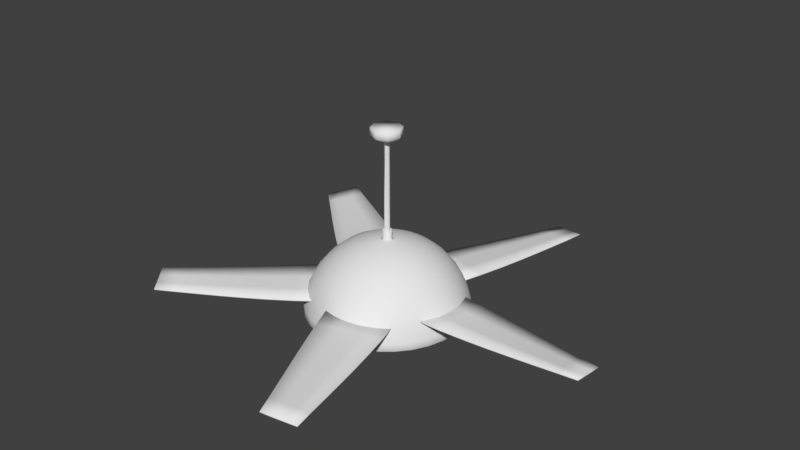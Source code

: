 # Source: CeilingFan.blend  (saved by Blender 2.79.0; exported with 4.5.12 LTS)
import bpy
from mathutils import Matrix  # noqa: F401  (used for matrix-valued properties, if any)

bpy.ops.wm.read_factory_settings(use_empty=True)
scene = bpy.context.scene
scene.name = 'Scene'

# ---- collections
col_collection_1 = bpy.data.collections.new('Collection 1'); scene.collection.children.link(col_collection_1)

# ---- materials (node trees are filled in below, after node groups)
mat_room_ceilingfanhull = bpy.data.materials.new('Room_CeilingFanHull')
mat_room_ceilingfanhull.alpha_threshold = 0.0
mat_room_ceilingfanhull.use_transparent_shadow = False
mat_room_ceilingfanhull.roughness = 0.5
mat_room_ceilingfanlight = bpy.data.materials.new('Room_CeilingFanLight')
mat_room_ceilingfanlight.alpha_threshold = 0.0
mat_room_ceilingfanlight.use_transparent_shadow = False
mat_room_ceilingfanlight.roughness = 0.5

# ---- material node trees

# ---- world
world_world = bpy.data.worlds.new('World'); scene.world = world_world
world_world.color = (0.05088, 0.05088, 0.05088)
world_world.use_sun_shadow = False
world_world.sun_shadow_jitter_overblur = 0.0
world_world.cycles.sampling_method = 'MANUAL'

# ---- meshes
me_cylinder_001 = bpy.data.meshes.new('Cylinder.001')
me_cylinder_001.from_pydata([(0.0, 0.02, 0.19), (-9.313e-11, 0.012, 0.2), (0.01414, 0.01414, 0.19), (0.008485, 0.008485, 0.2), (0.02, -1.192e-07, 0.19), (0.012, -1.192e-07, 0.2), (0.01414, -0.01414, 0.19), (0.008485, -0.008485, 0.2), (-1.748e-09, -0.02, 0.19), (-1.142e-09, -0.012, 0.2), (-0.01414, -0.01414, 0.19), (-0.008485, -0.008485, 0.2), (-0.02, -1.192e-07, 0.19), (-0.012, -1.192e-07, 0.2), (-0.01414, 0.01414, 0.19), (-0.008485, 0.008485, 0.2), (0.008485, 0.008485, 0.22), (-9.313e-11, 0.012, 0.22), (0.012, -1.192e-07, 0.22), (0.008485, -0.008485, 0.22), (-1.142e-09, -0.012, 0.22), (-0.008485, -0.008485, 0.22), (-0.012, -1.192e-07, 0.22), (-0.008485, 0.008485, 0.22), (0.005047, 0.005047, 0.22), (0.008485, 0.008485, 0.22), (-9.313e-11, 0.012, 0.22), (1.164e-10, 0.007138, 0.22), (0.007138, -1.192e-07, 0.22), (0.012, -1.192e-07, 0.22), (0.005047, -0.005047, 0.22), (0.008485, -0.008485, 0.22), (-1.164e-10, -0.007138, 0.22), (-1.142e-09, -0.012, 0.22), (-0.005047, -0.005047, 0.22), (-0.008485, -0.008485, 0.22), (-0.007138, -1.192e-07, 0.22), (-0.012, -1.192e-07, 0.22), (-0.005047, 0.005047, 0.22), (-0.008485, 0.008485, 0.22), (-4.836e-08, 0.007138, 0.46), (0.005047, 0.005047, 0.46), (0.007138, -1.192e-07, 0.46), (0.005047, -0.005047, 0.46), (-4.859e-08, -0.007138, 0.46), (-0.005047, -0.005047, 0.46), (-0.007138, -1.192e-07, 0.46), (-0.005047, 0.005047, 0.46), (-4.839e-08, 0.02484, 0.46), (0.01756, 0.01756, 0.46), (0.02484, -1.192e-07, 0.46), (0.01756, -0.01756, 0.46), (-4.92e-08, -0.02484, 0.46), (-0.01756, -0.01756, 0.46), (-0.02484, -1.192e-07, 0.46), (-0.01756, 0.01756, 0.46), (-5.123e-08, 0.03974, 0.47), (0.0281, 0.0281, 0.47), (0.03974, -1.192e-07, 0.47), (0.0281, -0.0281, 0.47), (-5.253e-08, -0.03974, 0.47), (-0.0281, -0.0281, 0.47), (-0.03974, -1.192e-07, 0.47), (-0.0281, 0.0281, 0.47), (-5.332e-08, 0.03974, 0.49), (0.0281, 0.0281, 0.49), (0.03974, -1.192e-07, 0.49), (0.0281, -0.0281, 0.49), (-5.461e-08, -0.03974, 0.49), (-0.0281, -0.0281, 0.49), (-0.03974, -1.192e-07, 0.49), (-0.0281, 0.0281, 0.49)], [], [(0, 1, 3, 2), (2, 3, 5, 4), (4, 5, 7, 6), (6, 7, 9, 8), (8, 9, 11, 10), (10, 11, 13, 12), (7, 5, 18, 19), (12, 13, 15, 14), (14, 15, 1, 0), (0, 2, 4, 6, 8, 10, 12, 14), (13, 11, 21, 22), (9, 7, 19, 20), (15, 13, 22, 23), (5, 3, 16, 18), (11, 9, 20, 21), (1, 15, 23, 17), (3, 1, 17, 16), (18, 16, 25, 29), (22, 21, 35, 37), (20, 19, 31, 33), (27, 38, 47, 40), (19, 18, 29, 31), (23, 22, 37, 39), (21, 20, 33, 35), (17, 23, 39, 26), (25, 26, 27, 24), (29, 25, 24, 28), (31, 29, 28, 30), (33, 31, 30, 32), (35, 33, 32, 34), (37, 35, 34, 36), (39, 37, 36, 38), (26, 39, 38, 27), (16, 17, 26, 25), (40, 47, 55, 48), (32, 30, 43, 44), (38, 36, 46, 47), (28, 24, 41, 42), (34, 32, 44, 45), (30, 28, 42, 43), (36, 34, 45, 46), (24, 27, 40, 41), (53, 52, 60, 61), (46, 45, 53, 54), (44, 43, 51, 52), (42, 41, 49, 50), (47, 46, 54, 55), (45, 44, 52, 53), (43, 42, 50, 51), (41, 40, 48, 49), (63, 62, 70, 71), (51, 50, 58, 59), (49, 48, 56, 57), (48, 55, 63, 56), (54, 53, 61, 62), (52, 51, 59, 60), (50, 49, 57, 58), (55, 54, 62, 63), (65, 64, 71, 70, 69, 68, 67, 66), (61, 60, 68, 69), (59, 58, 66, 67), (57, 56, 64, 65), (56, 63, 71, 64), (62, 61, 69, 70), (60, 59, 67, 68), (58, 57, 65, 66)])
me_cylinder_001.polygons.foreach_set('use_smooth', [1, 1, 1, 1, 1, 1, 1, 1, 1, 1, 1, 1, 1, 1, 1, 1, 1, 0, 0, 0, 1, 0, 0, 0, 0, 0, 0, 0, 0, 0, 0, 0, 0, 0, 0, 0, 1, 0, 1, 0, 1, 0, 1, 0, 0, 0, 0, 0, 0, 0, 1, 1, 1, 1, 1, 1, 1, 1, 1, 1, 1, 1, 1, 1, 1, 1])
me_cylinder_001.materials.append(mat_room_ceilingfanhull)
me_cylinder_001.use_remesh_preserve_volume = False
me_cylinder_001.use_remesh_preserve_attributes = False
me_cylinder_001.use_mirror_vertex_groups = False
me_cylinder_001.update()
me_cusurfpatch = bpy.data.meshes.new('CUSurfPatch')
me_cusurfpatch.from_pydata([(0.165, -0.08903, 0.0675), (0.2306, -0.0851, 0.06521), (0.2955, -0.07978, 0.06372), (0.3591, -0.07351, 0.0629), (0.4207, -0.06674, 0.0626), (0.4796, -0.05992, 0.0627), (0.5351, -0.0535, 0.06306), (0.5867, -0.04792, 0.06354), (0.165, -0.03049, 0.06475), (0.2306, -0.02939, 0.0621), (0.2955, -0.02786, 0.06027), (0.3591, -0.02603, 0.05913), (0.4207, -0.02403, 0.05853), (0.4796, -0.02201, 0.05836), (0.5351, -0.0201, 0.05847), (0.5867, -0.01844, 0.05874), (0.165, 0.02755, 0.06266), (0.2306, 0.02582, 0.05968), (0.2955, 0.0236, 0.05751), (0.3591, 0.02106, 0.05602), (0.4207, 0.01837, 0.05509), (0.4796, 0.01569, 0.0546), (0.5351, 0.01319, 0.05442), (0.5867, 0.01103, 0.05441), (0.165, 0.08443, 0.06009), (0.2306, 0.07985, 0.05683), (0.2955, 0.07388, 0.05441), (0.3591, 0.067, 0.0527), (0.4207, 0.05966, 0.05157), (0.4796, 0.05232, 0.05089), (0.5351, 0.04544, 0.05054), (0.5867, 0.03948, 0.05038), (0.1357, 0.1294, 0.0675), (0.1522, 0.193, 0.06521), (0.1672, 0.2564, 0.06372), (0.1809, 0.3188, 0.0629), (0.1935, 0.3795, 0.0626), (0.2052, 0.4376, 0.0627), (0.2162, 0.4924, 0.06306), (0.2269, 0.5431, 0.06354), (0.07998, 0.1475, 0.06475), (0.09922, 0.2102, 0.0621), (0.1178, 0.2725, 0.06027), (0.1357, 0.3335, 0.05913), (0.1529, 0.3927, 0.05853), (0.1691, 0.4493, 0.05836), (0.1845, 0.5027, 0.05847), (0.1988, 0.5523, 0.05874), (0.02479, 0.1654, 0.06266), (0.04671, 0.2273, 0.05968), (0.06888, 0.2884, 0.05751), (0.09094, 0.3481, 0.05602), (0.1125, 0.4058, 0.05509), (0.1333, 0.461, 0.0546), (0.1528, 0.513, 0.05442), (0.1708, 0.5614, 0.05441), (-0.02931, 0.183, 0.06009), (-0.004679, 0.244, 0.05683), (0.02106, 0.3039, 0.05441), (0.04725, 0.3623, 0.0527), (0.07327, 0.4185, 0.05157), (0.09845, 0.4723, 0.05089), (0.1222, 0.523, 0.05054), (0.1437, 0.5702, 0.05038), (-0.08116, 0.169, 0.0675), (-0.1365, 0.2044, 0.06521), (-0.1922, 0.2383, 0.06372), (-0.2473, 0.2706, 0.0629), (-0.3011, 0.3013, 0.0626), (-0.3528, 0.3304, 0.0627), (-0.4015, 0.3578, 0.06306), (-0.4465, 0.3836, 0.06354), (-0.1156, 0.1216, 0.06475), (-0.1693, 0.1593, 0.0621), (-0.2227, 0.1963, 0.06027), (-0.2752, 0.2321, 0.05913), (-0.3262, 0.2667, 0.05853), (-0.3751, 0.2997, 0.05836), (-0.4211, 0.3308, 0.05847), (-0.4638, 0.3598, 0.05874), (-0.1497, 0.0747, 0.06266), (-0.2017, 0.1147, 0.05968), (-0.253, 0.1546, 0.05751), (-0.3029, 0.194, 0.05602), (-0.3512, 0.2324, 0.05509), (-0.3972, 0.2692, 0.0546), (-0.4407, 0.3039, 0.05442), (-0.4811, 0.3359, 0.05441), (-0.1831, 0.02868, 0.06009), (-0.2335, 0.07095, 0.05683), (-0.2825, 0.1139, 0.05441), (-0.3299, 0.1569, 0.0527), (-0.3754, 0.199, 0.05157), (-0.4188, 0.2396, 0.05089), (-0.4596, 0.2778, 0.05054), (-0.4978, 0.3129, 0.05038), (-0.1858, -0.02496, 0.0675), (-0.2366, -0.0667, 0.06521), (-0.286, -0.1092, 0.06372), (-0.3337, -0.1516, 0.0629), (-0.3796, -0.1933, 0.0626), (-0.4232, -0.2334, 0.0627), (-0.4644, -0.2713, 0.06306), (-0.5028, -0.3061, 0.06354), (-0.1514, -0.07232, 0.06475), (-0.2038, -0.1118, 0.0621), (-0.2555, -0.1512, 0.06027), (-0.3058, -0.19, 0.05913), (-0.3545, -0.2278, 0.05853), (-0.4009, -0.2641, 0.05836), (-0.4448, -0.2983, 0.05847), (-0.4855, -0.3299, 0.05874), (-0.1173, -0.1193, 0.06266), (-0.1714, -0.1564, 0.05968), (-0.2252, -0.1928, 0.05751), (-0.2782, -0.2281, 0.05602), (-0.3296, -0.2621, 0.05509), (-0.3788, -0.2946, 0.0546), (-0.4252, -0.3252, 0.05442), (-0.4681, -0.3538, 0.05441), (-0.08386, -0.1653, 0.06009), (-0.1396, -0.2001, 0.05683), (-0.1957, -0.2335, 0.05441), (-0.2512, -0.2653, 0.0527), (-0.3053, -0.2955, 0.05157), (-0.3573, -0.3242, 0.05089), (-0.4062, -0.3513, 0.05054), (-0.4514, -0.3768, 0.05038), (-0.03368, -0.1844, 0.0675), (-0.009677, -0.2456, 0.06521), (0.01545, -0.3057, 0.06372), (0.04106, -0.3643, 0.0629), (0.06653, -0.4207, 0.0626), (0.09121, -0.4746, 0.0627), (0.1145, -0.5255, 0.06306), (0.1357, -0.5728, 0.06354), (0.02199, -0.1663, 0.06475), (0.0433, -0.2284, 0.0621), (0.06483, -0.2897, 0.06027), (0.08622, -0.3496, 0.05913), (0.1071, -0.4075, 0.05853), (0.1273, -0.4629, 0.05836), (0.1463, -0.5152, 0.05847), (0.1638, -0.5637, 0.05874), (0.07719, -0.1484, 0.06266), (0.09581, -0.2113, 0.05968), (0.1138, -0.2738, 0.05751), (0.131, -0.335, 0.05602), (0.1475, -0.3944, 0.05509), (0.1631, -0.4513, 0.0546), (0.1779, -0.5049, 0.05442), (0.1918, -0.5545, 0.05441), (0.1313, -0.1308, 0.06009), (0.1472, -0.1946, 0.05683), (0.1616, -0.2582, 0.05441), (0.1747, -0.3208, 0.0527), (0.1867, -0.3817, 0.05157), (0.198, -0.44, 0.05089), (0.2086, -0.4949, 0.05054), (0.2188, -0.5458, 0.05038)], [], [(1, 9, 8, 0), (2, 10, 9, 1), (3, 11, 10, 2), (4, 12, 11, 3), (5, 13, 12, 4), (6, 14, 13, 5), (7, 15, 14, 6), (9, 17, 16, 8), (10, 18, 17, 9), (11, 19, 18, 10), (12, 20, 19, 11), (13, 21, 20, 12), (14, 22, 21, 13), (15, 23, 22, 14), (17, 25, 24, 16), (18, 26, 25, 17), (19, 27, 26, 18), (20, 28, 27, 19), (21, 29, 28, 20), (22, 30, 29, 21), (23, 31, 30, 22), (33, 41, 40, 32), (34, 42, 41, 33), (35, 43, 42, 34), (36, 44, 43, 35), (37, 45, 44, 36), (38, 46, 45, 37), (39, 47, 46, 38), (41, 49, 48, 40), (42, 50, 49, 41), (43, 51, 50, 42), (44, 52, 51, 43), (45, 53, 52, 44), (46, 54, 53, 45), (47, 55, 54, 46), (49, 57, 56, 48), (50, 58, 57, 49), (51, 59, 58, 50), (52, 60, 59, 51), (53, 61, 60, 52), (54, 62, 61, 53), (55, 63, 62, 54), (65, 73, 72, 64), (66, 74, 73, 65), (67, 75, 74, 66), (68, 76, 75, 67), (69, 77, 76, 68), (70, 78, 77, 69), (71, 79, 78, 70), (73, 81, 80, 72), (74, 82, 81, 73), (75, 83, 82, 74), (76, 84, 83, 75), (77, 85, 84, 76), (78, 86, 85, 77), (79, 87, 86, 78), (81, 89, 88, 80), (82, 90, 89, 81), (83, 91, 90, 82), (84, 92, 91, 83), (85, 93, 92, 84), (86, 94, 93, 85), (87, 95, 94, 86), (97, 105, 104, 96), (98, 106, 105, 97), (99, 107, 106, 98), (100, 108, 107, 99), (101, 109, 108, 100), (102, 110, 109, 101), (103, 111, 110, 102), (105, 113, 112, 104), (106, 114, 113, 105), (107, 115, 114, 106), (108, 116, 115, 107), (109, 117, 116, 108), (110, 118, 117, 109), (111, 119, 118, 110), (113, 121, 120, 112), (114, 122, 121, 113), (115, 123, 122, 114), (116, 124, 123, 115), (117, 125, 124, 116), (118, 126, 125, 117), (119, 127, 126, 118), (129, 137, 136, 128), (130, 138, 137, 129), (131, 139, 138, 130), (132, 140, 139, 131), (133, 141, 140, 132), (134, 142, 141, 133), (135, 143, 142, 134), (137, 145, 144, 136), (138, 146, 145, 137), (139, 147, 146, 138), (140, 148, 147, 139), (141, 149, 148, 140), (142, 150, 149, 141), (143, 151, 150, 142), (145, 153, 152, 144), (146, 154, 153, 145), (147, 155, 154, 146), (148, 156, 155, 147), (149, 157, 156, 148), (150, 158, 157, 149), (151, 159, 158, 150)])
me_cusurfpatch.polygons.foreach_set('use_smooth', [True] * 105)
me_cusurfpatch.materials.append(mat_room_ceilingfanhull)
me_cusurfpatch.use_remesh_preserve_volume = False
me_cusurfpatch.use_remesh_preserve_attributes = False
me_cusurfpatch.use_mirror_vertex_groups = False
me_cusurfpatch.update()
me_sphere = bpy.data.meshes.new('Sphere')
me_sphere.from_pydata([(0.0, -2.48e-07, 0.196), (0.04133, -0.2078, 0.02214), (0.03893, -0.1957, 0.06266), (0.03504, -0.1761, 0.1), (0.0298, -0.1498, 0.1327), (0.02341, -0.1177, 0.1596), (0.01613, -0.08107, 0.1796), (0.008221, -0.04133, 0.1918), (0.08107, -0.1957, 0.02214), (0.07637, -0.1844, 0.06266), (0.06873, -0.1659, 0.1), (0.05845, -0.1411, 0.1327), (0.04592, -0.1109, 0.1596), (0.03163, -0.07637, 0.1796), (0.01613, -0.03893, 0.1918), (0.1177, -0.1761, 0.02214), (0.1109, -0.1659, 0.06266), (0.09978, -0.1493, 0.1), (0.08486, -0.127, 0.1327), (0.06667, -0.09978, 0.1596), (0.04592, -0.06873, 0.1796), (0.02341, -0.03504, 0.1918), (0.1498, -0.1498, 0.02214), (0.1411, -0.1411, 0.06266), (0.127, -0.127, 0.1), (0.108, -0.108, 0.1327), (0.08486, -0.08486, 0.1596), (0.05845, -0.05845, 0.1796), (0.0298, -0.0298, 0.1918), (0.1761, -0.1177, 0.02214), (0.1659, -0.1109, 0.06266), (0.1493, -0.09978, 0.1), (0.127, -0.08486, 0.1327), (0.09978, -0.06667, 0.1596), (0.06873, -0.04592, 0.1796), (0.03504, -0.02341, 0.1918), (0.1957, -0.08107, 0.02214), (0.1844, -0.07637, 0.06266), (0.1659, -0.06873, 0.1), (0.1411, -0.05845, 0.1327), (0.1109, -0.04592, 0.1596), (0.07637, -0.03163, 0.1796), (0.03893, -0.01613, 0.1918), (0.2078, -0.04133, 0.02214), (0.1957, -0.03893, 0.06266), (0.1761, -0.03504, 0.1), (0.1498, -0.0298, 0.1327), (0.1177, -0.02341, 0.1596), (0.08107, -0.01613, 0.1796), (0.04133, -0.008221, 0.1918), (0.2118, -1.192e-07, 0.02214), (0.1996, -1.192e-07, 0.06266), (0.1796, -1.192e-07, 0.1), (0.1527, -1.192e-07, 0.1327), (0.12, -2.48e-07, 0.1596), (0.08266, -2.48e-07, 0.1796), (0.04214, -2.48e-07, 0.1918), (0.2078, 0.04133, 0.02214), (0.1957, 0.03893, 0.06266), (0.1761, 0.03504, 0.1), (0.1498, 0.0298, 0.1327), (0.1177, 0.02341, 0.1596), (0.08107, 0.01613, 0.1796), (0.04133, 0.008221, 0.1918), (0.1957, 0.08107, 0.02214), (0.1844, 0.07637, 0.06266), (0.1659, 0.06873, 0.1), (0.1411, 0.05845, 0.1327), (0.1109, 0.04592, 0.1596), (0.07637, 0.03163, 0.1796), (0.03893, 0.01613, 0.1918), (0.1761, 0.1177, 0.02214), (0.1659, 0.1109, 0.06266), (0.1493, 0.09978, 0.1), (0.127, 0.08485, 0.1327), (0.09978, 0.06667, 0.1596), (0.06873, 0.04592, 0.1796), (0.03504, 0.02341, 0.1918), (0.1498, 0.1498, 0.02214), (0.1411, 0.1411, 0.06266), (0.127, 0.127, 0.1), (0.108, 0.108, 0.1327), (0.08486, 0.08485, 0.1596), (0.05845, 0.05845, 0.1796), (0.0298, 0.0298, 0.1918), (0.1177, 0.1761, 0.02214), (0.1109, 0.1659, 0.06266), (0.09978, 0.1493, 0.1), (0.08486, 0.127, 0.1327), (0.06667, 0.09978, 0.1596), (0.04592, 0.06873, 0.1796), (0.02341, 0.03504, 0.1918), (0.08107, 0.1957, 0.02214), (0.07637, 0.1844, 0.06266), (0.06873, 0.1659, 0.1), (0.05845, 0.1411, 0.1327), (0.04592, 0.1109, 0.1596), (0.03163, 0.07637, 0.1796), (0.01613, 0.03893, 0.1918), (0.04133, 0.2078, 0.02214), (0.03893, 0.1957, 0.06266), (0.03504, 0.1761, 0.1), (0.0298, 0.1498, 0.1327), (0.02341, 0.1177, 0.1596), (0.01613, 0.08107, 0.1796), (0.008221, 0.04133, 0.1918), (1.661e-09, 0.2118, 0.02214), (-1.041e-08, 0.1996, 0.06266), (-4.26e-08, 0.1796, 0.1), (-2.047e-08, 0.1527, 0.1327), (-6.386e-09, 0.12, 0.1596), (1.172e-08, 0.08266, 0.1796), (-5.883e-09, 0.04214, 0.1918), (-0.04133, 0.2078, 0.02214), (-0.03893, 0.1957, 0.06266), (-0.03504, 0.1761, 0.1), (-0.0298, 0.1498, 0.1327), (-0.02341, 0.1177, 0.1596), (-0.01613, 0.08107, 0.1796), (-0.008221, 0.04133, 0.1918), (-0.08107, 0.1957, 0.02214), (-0.07637, 0.1844, 0.06266), (-0.06873, 0.1659, 0.1), (-0.05845, 0.1411, 0.1327), (-0.04592, 0.1109, 0.1596), (-0.03163, 0.07637, 0.1796), (-0.01613, 0.03893, 0.1918), (-0.1177, 0.1761, 0.02214), (-0.1109, 0.1659, 0.06266), (-0.09978, 0.1493, 0.1), (-0.08486, 0.127, 0.1327), (-0.06667, 0.09978, 0.1596), (-0.04592, 0.06873, 0.1796), (-0.02341, 0.03504, 0.1918), (-0.1498, 0.1498, 0.02214), (-0.1411, 0.1411, 0.06266), (-0.127, 0.127, 0.1), (-0.108, 0.108, 0.1327), (-0.08486, 0.08485, 0.1596), (-0.05845, 0.05845, 0.1796), (-0.0298, 0.0298, 0.1918), (-0.1761, 0.1177, 0.02214), (-0.1659, 0.1109, 0.06266), (-0.1493, 0.09978, 0.1), (-0.127, 0.08485, 0.1327), (-0.09978, 0.06667, 0.1596), (-0.06873, 0.04592, 0.1796), (-0.03504, 0.02341, 0.1918), (-0.1957, 0.08107, 0.02214), (-0.1844, 0.07637, 0.06266), (-0.1659, 0.06873, 0.1), (-0.1411, 0.05845, 0.1327), (-0.1109, 0.04592, 0.1596), (-0.07637, 0.03163, 0.1796), (-0.03893, 0.01613, 0.1918), (-0.2078, 0.04133, 0.02214), (-0.1957, 0.03893, 0.06266), (-0.1761, 0.03504, 0.1), (-0.1498, 0.0298, 0.1327), (-0.1177, 0.02341, 0.1596), (-0.08107, 0.01613, 0.1796), (-0.04133, 0.008221, 0.1918), (-0.2118, -1.192e-07, 0.02214), (-0.1996, -2.48e-07, 0.06266), (-0.1796, -2.48e-07, 0.1), (-0.1527, -2.48e-07, 0.1327), (-0.12, -2.48e-07, 0.1596), (-0.08266, -2.48e-07, 0.1796), (-0.04214, -2.48e-07, 0.1918), (-0.2078, -0.04133, 0.02214), (-0.1957, -0.03893, 0.06266), (-0.1761, -0.03504, 0.1), (-0.1498, -0.0298, 0.1327), (-0.1177, -0.02341, 0.1596), (-0.08107, -0.01613, 0.1796), (-0.04133, -0.008221, 0.1918), (-0.1957, -0.08107, 0.02214), (-0.1844, -0.07637, 0.06266), (-0.1659, -0.06873, 0.1), (-0.1411, -0.05845, 0.1327), (-0.1109, -0.04592, 0.1596), (-0.07637, -0.03163, 0.1796), (-0.03893, -0.01613, 0.1918), (-0.1761, -0.1177, 0.02214), (-0.1659, -0.1109, 0.06266), (-0.1493, -0.09978, 0.1), (-0.127, -0.08486, 0.1327), (-0.09978, -0.06667, 0.1596), (-0.06873, -0.04592, 0.1796), (-0.03504, -0.02341, 0.1918), (-0.1498, -0.1498, 0.02214), (-0.1411, -0.1411, 0.06266), (-0.127, -0.127, 0.1), (-0.108, -0.108, 0.1327), (-0.08485, -0.08486, 0.1596), (-0.05845, -0.05845, 0.1796), (-0.0298, -0.0298, 0.1918), (-0.1177, -0.1761, 0.02214), (-0.1109, -0.1659, 0.06266), (-0.09978, -0.1493, 0.1), (-0.08485, -0.127, 0.1327), (-0.06667, -0.09978, 0.1596), (-0.04592, -0.06873, 0.1796), (-0.02341, -0.03504, 0.1918), (-0.08107, -0.1957, 0.02214), (-0.07637, -0.1844, 0.06266), (-0.06873, -0.1659, 0.1), (-0.05845, -0.1411, 0.1327), (-0.04592, -0.1109, 0.1596), (-0.03163, -0.07637, 0.1796), (-0.01613, -0.03893, 0.1918), (-0.04133, -0.2078, 0.02214), (-0.03893, -0.1957, 0.06266), (-0.03504, -0.1761, 0.1), (-0.0298, -0.1498, 0.1327), (-0.02341, -0.1177, 0.1596), (-0.01613, -0.08107, 0.1796), (-0.008221, -0.04133, 0.1918), (9.707e-09, -0.2118, 0.02214), (7.408e-08, -0.1996, 0.06266), (9.42e-08, -0.1796, 0.1), (4.793e-08, -0.1527, 0.1327), (2.781e-08, -0.12, 0.1596), (1.272e-08, -0.08266, 0.1796), (1.122e-08, -0.04214, 0.1918), (0.03782, -0.1902, 0.002), (0.07419, -0.1791, 0.002), (0.1077, -0.1612, 0.002), (0.1371, -0.1371, 0.002), (0.1612, -0.1077, 0.002), (0.1791, -0.07419, 0.002), (0.1902, -0.03782, 0.002), (0.1939, -1.192e-07, 0.002), (0.1902, 0.03782, 0.002), (0.1791, 0.07419, 0.002), (0.1612, 0.1077, 0.002), (0.1371, 0.1371, 0.002), (0.1077, 0.1612, 0.002), (0.07419, 0.1791, 0.002), (0.03782, 0.1902, 0.002), (-1.308e-08, 0.1939, 0.002), (-0.03782, 0.1902, 0.002), (-0.07419, 0.1791, 0.002), (-0.1077, 0.1612, 0.002), (-0.1371, 0.1371, 0.002), (-0.1612, 0.1077, 0.002), (-0.1791, 0.07419, 0.002), (-0.1902, 0.03782, 0.002), (-0.1939, -2.48e-07, 0.002), (-0.1902, -0.03782, 0.002), (-0.1791, -0.07419, 0.002), (-0.1612, -0.1077, 0.002), (-0.1371, -0.1371, 0.002), (-0.1077, -0.1612, 0.002), (-0.07419, -0.1791, 0.002), (-0.03782, -0.1902, 0.002), (1.888e-07, -0.1939, 0.002), (0.04168, -0.2096, 0.003751), (0.04136, -0.2079, 0.00192), (0.08112, -0.1958, 0.00192), (0.08176, -0.1974, 0.003751), (0.1178, -0.1763, 0.00192), (0.1187, -0.1777, 0.003751), (0.1499, -0.1499, 0.00192), (0.1511, -0.1511, 0.003751), (0.1763, -0.1178, 0.00192), (0.1777, -0.1187, 0.003751), (0.1958, -0.08112, 0.00192), (0.1974, -0.08176, 0.003751), (0.2079, -0.04136, 0.00192), (0.2096, -0.04168, 0.003751), (0.212, -1.192e-07, 0.00192), (0.2137, -1.192e-07, 0.003751), (0.2079, 0.04136, 0.00192), (0.2096, 0.04168, 0.003751), (0.1958, 0.08112, 0.00192), (0.1974, 0.08176, 0.003751), (0.1763, 0.1178, 0.00192), (0.1777, 0.1187, 0.003751), (0.1499, 0.1499, 0.00192), (0.1511, 0.1511, 0.003751), (0.1178, 0.1763, 0.00192), (0.1187, 0.1777, 0.003751), (0.08112, 0.1958, 0.00192), (0.08176, 0.1974, 0.003751), (0.04136, 0.2079, 0.00192), (0.04168, 0.2096, 0.003751), (-1.372e-08, 0.212, 0.00192), (-1.238e-08, 0.2137, 0.003751), (-0.04136, 0.2079, 0.00192), (-0.04168, 0.2096, 0.003751), (-0.08112, 0.1958, 0.00192), (-0.08176, 0.1974, 0.003751), (-0.1178, 0.1763, 0.00192), (-0.1187, 0.1777, 0.003751), (-0.1499, 0.1499, 0.00192), (-0.1511, 0.1511, 0.003751), (-0.1763, 0.1178, 0.00192), (-0.1777, 0.1187, 0.003751), (-0.1958, 0.08112, 0.00192), (-0.1974, 0.08176, 0.003751), (-0.2079, 0.04136, 0.00192), (-0.2096, 0.04168, 0.003751), (-0.212, -2.48e-07, 0.00192), (-0.2137, -2.48e-07, 0.003751), (-0.2079, -0.04136, 0.00192), (-0.2096, -0.04168, 0.003751), (-0.1958, -0.08112, 0.00192), (-0.1974, -0.08176, 0.003751), (-0.1763, -0.1178, 0.00192), (-0.1777, -0.1187, 0.003751), (-0.1499, -0.1499, 0.00192), (-0.1511, -0.1511, 0.003751), (-0.1178, -0.1763, 0.00192), (-0.1187, -0.1777, 0.003751), (-0.08112, -0.1958, 0.00192), (-0.08176, -0.1974, 0.003751), (-0.04136, -0.2079, 0.00192), (-0.04168, -0.2096, 0.003751), (5.79e-08, -0.212, 0.00192), (4.131e-08, -0.2137, 0.003751)], [], [(221, 220, 3, 4), (222, 221, 4, 5), (223, 222, 5, 6), (224, 223, 6, 7), (0, 224, 7), (263, 261, 227, 228), (219, 218, 1, 2), (220, 219, 2, 3), (3, 2, 9, 10), (4, 3, 10, 11), (5, 4, 11, 12), (6, 5, 12, 13), (7, 6, 13, 14), (0, 7, 14), (226, 225, 256, 255, 254, 253, 252, 251, 250, 249, 248, 247, 246, 245, 244, 243, 242, 241, 240, 239, 238, 237, 236, 235, 234, 233, 232, 231, 230, 229, 228, 227), (2, 1, 8, 9), (14, 13, 20, 21), (0, 14, 21), (265, 263, 228, 229), (9, 8, 15, 16), (10, 9, 16, 17), (11, 10, 17, 18), (12, 11, 18, 19), (13, 12, 19, 20), (17, 16, 23, 24), (18, 17, 24, 25), (19, 18, 25, 26), (20, 19, 26, 27), (21, 20, 27, 28), (0, 21, 28), (267, 265, 229, 230), (16, 15, 22, 23), (28, 27, 34, 35), (0, 28, 35), (269, 267, 230, 231), (23, 22, 29, 30), (24, 23, 30, 31), (25, 24, 31, 32), (26, 25, 32, 33), (27, 26, 33, 34), (32, 31, 38, 39), (33, 32, 39, 40), (34, 33, 40, 41), (35, 34, 41, 42), (0, 35, 42), (271, 269, 231, 232), (30, 29, 36, 37), (31, 30, 37, 38), (0, 42, 49), (232, 233, 273, 271), (37, 36, 43, 44), (38, 37, 44, 45), (39, 38, 45, 46), (40, 39, 46, 47), (41, 40, 47, 48), (42, 41, 48, 49), (46, 45, 52, 53), (47, 46, 53, 54), (48, 47, 54, 55), (49, 48, 55, 56), (0, 49, 56), (275, 273, 233, 234), (44, 43, 50, 51), (45, 44, 51, 52), (0, 56, 63), (277, 275, 234, 235), (51, 50, 57, 58), (52, 51, 58, 59), (53, 52, 59, 60), (54, 53, 60, 61), (55, 54, 61, 62), (56, 55, 62, 63), (61, 60, 67, 68), (62, 61, 68, 69), (63, 62, 69, 70), (0, 63, 70), (279, 277, 235, 236), (58, 57, 64, 65), (59, 58, 65, 66), (60, 59, 66, 67), (65, 64, 71, 72), (66, 65, 72, 73), (67, 66, 73, 74), (68, 67, 74, 75), (69, 68, 75, 76), (70, 69, 76, 77), (0, 70, 77), (281, 279, 236, 237), (76, 75, 82, 83), (77, 76, 83, 84), (0, 77, 84), (283, 281, 237, 238), (72, 71, 78, 79), (73, 72, 79, 80), (74, 73, 80, 81), (75, 74, 81, 82), (79, 78, 85, 86), (80, 79, 86, 87), (81, 80, 87, 88), (82, 81, 88, 89), (83, 82, 89, 90), (84, 83, 90, 91), (0, 84, 91), (285, 283, 238, 239), (90, 89, 96, 97), (91, 90, 97, 98), (0, 91, 98), (287, 285, 239, 240), (86, 85, 92, 93), (87, 86, 93, 94), (88, 87, 94, 95), (89, 88, 95, 96), (94, 93, 100, 101), (95, 94, 101, 102), (96, 95, 102, 103), (97, 96, 103, 104), (98, 97, 104, 105), (0, 98, 105), (289, 287, 240, 241), (93, 92, 99, 100), (105, 104, 111, 112), (0, 105, 112), (291, 289, 241, 242), (100, 99, 106, 107), (101, 100, 107, 108), (102, 101, 108, 109), (103, 102, 109, 110), (104, 103, 110, 111), (108, 107, 114, 115), (109, 108, 115, 116), (110, 109, 116, 117), (111, 110, 117, 118), (112, 111, 118, 119), (0, 112, 119), (293, 291, 242, 243), (107, 106, 113, 114), (119, 118, 125, 126), (0, 119, 126), (243, 244, 295, 293), (114, 113, 120, 121), (115, 114, 121, 122), (116, 115, 122, 123), (117, 116, 123, 124), (118, 117, 124, 125), (123, 122, 129, 130), (124, 123, 130, 131), (125, 124, 131, 132), (126, 125, 132, 133), (0, 126, 133), (297, 295, 244, 245), (121, 120, 127, 128), (122, 121, 128, 129), (0, 133, 140), (245, 246, 299, 297), (128, 127, 134, 135), (129, 128, 135, 136), (130, 129, 136, 137), (131, 130, 137, 138), (132, 131, 138, 139), (133, 132, 139, 140), (138, 137, 144, 145), (139, 138, 145, 146), (140, 139, 146, 147), (0, 140, 147), (301, 299, 246, 247), (135, 134, 141, 142), (136, 135, 142, 143), (137, 136, 143, 144), (303, 301, 247, 248), (142, 141, 148, 149), (143, 142, 149, 150), (144, 143, 150, 151), (145, 144, 151, 152), (146, 145, 152, 153), (147, 146, 153, 154), (0, 147, 154), (152, 151, 158, 159), (153, 152, 159, 160), (154, 153, 160, 161), (0, 154, 161), (305, 303, 248, 249), (149, 148, 155, 156), (150, 149, 156, 157), (151, 150, 157, 158), (156, 155, 162, 163), (157, 156, 163, 164), (158, 157, 164, 165), (159, 158, 165, 166), (160, 159, 166, 167), (161, 160, 167, 168), (0, 161, 168), (307, 305, 249, 250), (167, 166, 173, 174), (168, 167, 174, 175), (0, 168, 175), (309, 307, 250, 251), (163, 162, 169, 170), (164, 163, 170, 171), (165, 164, 171, 172), (166, 165, 172, 173), (170, 169, 176, 177), (171, 170, 177, 178), (172, 171, 178, 179), (173, 172, 179, 180), (174, 173, 180, 181), (175, 174, 181, 182), (0, 175, 182), (311, 309, 251, 252), (181, 180, 187, 188), (182, 181, 188, 189), (0, 182, 189), (313, 311, 252, 253), (177, 176, 183, 184), (178, 177, 184, 185), (179, 178, 185, 186), (180, 179, 186, 187), (185, 184, 191, 192), (186, 185, 192, 193), (187, 186, 193, 194), (188, 187, 194, 195), (189, 188, 195, 196), (0, 189, 196), (315, 313, 253, 254), (184, 183, 190, 191), (196, 195, 202, 203), (0, 196, 203), (317, 315, 254, 255), (191, 190, 197, 198), (192, 191, 198, 199), (193, 192, 199, 200), (194, 193, 200, 201), (195, 194, 201, 202), (200, 199, 206, 207), (201, 200, 207, 208), (202, 201, 208, 209), (203, 202, 209, 210), (0, 203, 210), (319, 317, 255, 256), (198, 197, 204, 205), (199, 198, 205, 206), (0, 210, 217), (205, 204, 211, 212), (206, 205, 212, 213), (207, 206, 213, 214), (208, 207, 214, 215), (209, 208, 215, 216), (210, 209, 216, 217), (214, 213, 220, 221), (215, 214, 221, 222), (216, 215, 222, 223), (217, 216, 223, 224), (0, 217, 224), (212, 211, 218, 219), (213, 212, 219, 220), (261, 259, 226, 227), (258, 319, 256, 225), (8, 260, 262, 15), (15, 262, 264, 22), (22, 264, 266, 29), (29, 266, 268, 36), (36, 268, 270, 43), (43, 270, 272, 50), (50, 272, 274, 57), (57, 274, 276, 64), (64, 276, 278, 71), (71, 278, 280, 78), (78, 280, 282, 85), (85, 282, 284, 92), (92, 284, 286, 99), (99, 286, 288, 106), (106, 288, 290, 113), (113, 290, 292, 120), (120, 292, 294, 127), (127, 294, 296, 134), (134, 296, 298, 141), (141, 298, 300, 148), (148, 300, 302, 155), (155, 302, 304, 162), (162, 304, 306, 169), (169, 306, 308, 176), (176, 308, 310, 183), (183, 310, 312, 190), (190, 312, 314, 197), (197, 314, 316, 204), (204, 316, 318, 211), (211, 318, 320, 218), (218, 320, 257, 1), (259, 258, 225, 226), (260, 257, 258, 259), (262, 260, 259, 261), (264, 262, 261, 263), (266, 264, 263, 265), (268, 266, 265, 267), (270, 268, 267, 269), (272, 270, 269, 271), (274, 272, 271, 273), (276, 274, 273, 275), (278, 276, 275, 277), (280, 278, 277, 279), (282, 280, 279, 281), (284, 282, 281, 283), (286, 284, 283, 285), (288, 286, 285, 287), (290, 288, 287, 289), (292, 290, 289, 291), (294, 292, 291, 293), (296, 294, 293, 295), (298, 296, 295, 297), (300, 298, 297, 299), (302, 300, 299, 301), (304, 302, 301, 303), (306, 304, 303, 305), (308, 306, 305, 307), (310, 308, 307, 309), (312, 310, 309, 311), (314, 312, 311, 313), (316, 314, 313, 315), (318, 316, 315, 317), (320, 318, 317, 319), (257, 320, 319, 258), (1, 257, 260, 8)])
me_sphere.polygons.foreach_set('use_smooth', [1, 1, 1, 1, 1, 0, 1, 1, 1, 1, 1, 1, 1, 1, 0, 1, 1, 1, 0, 1, 1, 1, 1, 1, 1, 1, 1, 1, 1, 1, 0, 1, 1, 1, 0, 1, 1, 1, 1, 1, 1, 1, 1, 1, 1, 0, 1, 1, 1, 0, 1, 1, 1, 1, 1, 1, 1, 1, 1, 1, 1, 0, 1, 1, 1, 0, 1, 1, 1, 1, 1, 1, 1, 1, 1, 1, 0, 1, 1, 1, 1, 1, 1, 1, 1, 1, 1, 0, 1, 1, 1, 0, 1, 1, 1, 1, 1, 1, 1, 1, 1, 1, 1, 0, 1, 1, 1, 0, 1, 1, 1, 1, 1, 1, 1, 1, 1, 1, 0, 1, 1, 1, 0, 1, 1, 1, 1, 1, 1, 1, 1, 1, 1, 1, 0, 1, 1, 1, 0, 1, 1, 1, 1, 1, 1, 1, 1, 1, 1, 0, 1, 1, 1, 0, 1, 1, 1, 1, 1, 1, 1, 1, 1, 1, 0, 1, 1, 1, 0, 1, 1, 1, 1, 1, 1, 1, 1, 1, 1, 1, 0, 1, 1, 1, 1, 1, 1, 1, 1, 1, 1, 0, 1, 1, 1, 0, 1, 1, 1, 1, 1, 1, 1, 1, 1, 1, 1, 0, 1, 1, 1, 0, 1, 1, 1, 1, 1, 1, 1, 1, 1, 1, 0, 1, 1, 1, 0, 1, 1, 1, 1, 1, 1, 1, 1, 1, 1, 0, 1, 1, 1, 1, 1, 1, 1, 1, 1, 1, 1, 1, 1, 1, 1, 1, 0, 0, 1, 1, 1, 1, 1, 1, 1, 1, 1, 1, 1, 1, 1, 1, 1, 1, 1, 1, 1, 1, 1, 1, 1, 1, 1, 1, 1, 1, 1, 1, 1, 0, 0, 0, 0, 0, 0, 0, 0, 0, 0, 0, 0, 0, 0, 0, 0, 0, 0, 0, 0, 0, 0, 0, 0, 0, 0, 0, 0, 0, 0, 0, 0, 0, 1])
me_sphere.polygons.foreach_set('material_index', [1, 1, 1, 1, 1, 1, 1, 1, 1, 1, 1, 1, 1, 1, 0, 1, 1, 1, 1, 1, 1, 1, 1, 1, 1, 1, 1, 1, 1, 1, 1, 1, 1, 1, 1, 1, 1, 1, 1, 1, 1, 1, 1, 1, 1, 1, 1, 1, 1, 1, 1, 1, 1, 1, 1, 1, 1, 1, 1, 1, 1, 1, 1, 1, 1, 1, 1, 1, 1, 1, 1, 1, 1, 1, 1, 1, 1, 1, 1, 1, 1, 1, 1, 1, 1, 1, 1, 1, 1, 1, 1, 1, 1, 1, 1, 1, 1, 1, 1, 1, 1, 1, 1, 1, 1, 1, 1, 1, 1, 1, 1, 1, 1, 1, 1, 1, 1, 1, 1, 1, 1, 1, 1, 1, 1, 1, 1, 1, 1, 1, 1, 1, 1, 1, 1, 1, 1, 1, 1, 1, 1, 1, 1, 1, 1, 1, 1, 1, 1, 1, 1, 1, 1, 1, 1, 1, 1, 1, 1, 1, 1, 1, 1, 1, 1, 1, 1, 1, 1, 1, 1, 1, 1, 1, 1, 1, 1, 1, 1, 1, 1, 1, 1, 1, 1, 1, 1, 1, 1, 1, 1, 1, 1, 1, 1, 1, 1, 1, 1, 1, 1, 1, 1, 1, 1, 1, 1, 1, 1, 1, 1, 1, 1, 1, 1, 1, 1, 1, 1, 1, 1, 1, 1, 1, 1, 1, 1, 1, 1, 1, 1, 1, 1, 1, 1, 1, 1, 1, 1, 1, 1, 1, 1, 1, 1, 1, 1, 1, 1, 1, 1, 1, 1, 1, 1, 1, 1, 1, 1, 1, 1, 1, 1, 1, 1, 1, 1, 1, 1, 1, 1, 1, 1, 1, 1, 1, 1, 1, 1, 1, 1, 1, 1, 1, 1, 1, 1, 1, 1, 1, 1, 1, 1, 1, 1, 1, 1, 1, 1, 1, 1, 1, 1, 1, 1, 1, 1, 1, 1, 1, 1, 1, 1, 1, 1, 1, 1, 1, 1, 1, 1])
_uv = me_sphere.uv_layers.new(name='UVMap')
_uv.uv.foreach_set('vector', [0.0, 0.0, 1.0, 0.0, 1.0, 1.0, 0.0, 1.0, 0.0, 0.0, 1.0, 0.0, 1.0, 1.0, 0.0, 1.0, 0.0, 0.0, 1.0, 0.0, 1.0, 1.0, 0.0, 1.0, 0.0, 0.0, 1.0, 0.0, 1.0, 1.0, 0.0, 1.0, 0.0, 0.0, 1.0, 0.0, 1.0, 1.0, 0.0, 0.0, 1.0, 0.0, 1.0, 1.0, 0.0, 1.0, 0.0, 0.0, 1.0, 0.0, 1.0, 1.0, 0.0, 1.0, 0.0, 0.0, 1.0, 0.0, 1.0, 1.0, 0.0, 1.0, 0.0, 0.0, 1.0, 0.0, 1.0, 1.0, 0.0, 1.0, 0.0, 0.0, 1.0, 0.0, 1.0, 1.0, 0.0, 1.0, 0.0, 0.0, 1.0, 0.0, 1.0, 1.0, 0.0, 1.0, 0.0, 0.0, 1.0, 0.0, 1.0, 1.0, 0.0, 1.0, 0.0, 0.0, 1.0, 0.0, 1.0, 1.0, 0.0, 1.0, 0.0, 0.0, 1.0, 0.0, 1.0, 1.0, 0.5, 1.0, 0.5975, 0.9904, 0.6913, 0.9619, 0.7778, 0.9157, 0.8536, 0.8536, 0.9157, 0.7778, 0.9619, 0.6913, 0.9904, 0.5975, 1.0, 0.5, 0.9904, 0.4025, 0.9619, 0.3087, 0.9157, 0.2222, 0.8536, 0.1464, 0.7778, 0.08427, 0.6913, 0.03806, 0.5975, 0.009607, 0.5, 0.0, 0.4025, 0.009607, 0.3087, 0.03806, 0.2222, 0.08427, 0.1464, 0.1464, 0.08426, 0.2222, 0.03806, 0.3087, 0.009607, 0.4025, 0.0, 0.5, 0.009607, 0.5975, 0.03806, 0.6913, 0.08427, 0.7778, 0.1464, 0.8536, 0.2222, 0.9157, 0.3087, 0.9619, 0.4025, 0.9904, 0.0, 0.0, 1.0, 0.0, 1.0, 1.0, 0.0, 1.0, 0.0, 0.0, 1.0, 0.0, 1.0, 1.0, 0.0, 1.0, 0.0, 0.0, 1.0, 0.0, 1.0, 1.0, 0.0, 0.0, 1.0, 0.0, 1.0, 1.0, 0.0, 1.0, 0.0, 0.0, 1.0, 0.0, 1.0, 1.0, 0.0, 1.0, 0.0, 0.0, 1.0, 0.0, 1.0, 1.0, 0.0, 1.0, 0.0, 0.0, 1.0, 0.0, 1.0, 1.0, 0.0, 1.0, 0.0, 0.0, 1.0, 0.0, 1.0, 1.0, 0.0, 1.0, 0.0, 0.0, 1.0, 0.0, 1.0, 1.0, 0.0, 1.0, 0.0, 0.0, 1.0, 0.0, 1.0, 1.0, 0.0, 1.0, 0.0, 0.0, 1.0, 0.0, 1.0, 1.0, 0.0, 1.0, 0.0, 0.0, 1.0, 0.0, 1.0, 1.0, 0.0, 1.0, 0.0, 0.0, 1.0, 0.0, 1.0, 1.0, 0.0, 1.0, 0.0, 0.0, 1.0, 0.0, 1.0, 1.0, 0.0, 1.0, 0.0, 0.0, 1.0, 0.0, 1.0, 1.0, 0.0, 0.0, 1.0, 0.0, 1.0, 1.0, 0.0, 1.0, 0.0, 0.0, 1.0, 0.0, 1.0, 1.0, 0.0, 1.0, 0.0, 0.0, 1.0, 0.0, 1.0, 1.0, 0.0, 1.0, 0.0, 0.0, 1.0, 0.0, 1.0, 1.0, 0.0, 0.0, 1.0, 0.0, 1.0, 1.0, 0.0, 1.0, 0.0, 0.0, 1.0, 0.0, 1.0, 1.0, 0.0, 1.0, 0.0, 0.0, 1.0, 0.0, 1.0, 1.0, 0.0, 1.0, 0.0, 0.0, 1.0, 0.0, 1.0, 1.0, 0.0, 1.0, 0.0, 0.0, 1.0, 0.0, 1.0, 1.0, 0.0, 1.0, 0.0, 0.0, 1.0, 0.0, 1.0, 1.0, 0.0, 1.0, 0.0, 0.0, 1.0, 0.0, 1.0, 1.0, 0.0, 1.0, 0.0, 0.0, 1.0, 0.0, 1.0, 1.0, 0.0, 1.0, 0.0, 0.0, 1.0, 0.0, 1.0, 1.0, 0.0, 1.0, 0.0, 0.0, 1.0, 0.0, 1.0, 1.0, 0.0, 1.0, 0.0, 0.0, 1.0, 0.0, 1.0, 1.0, 0.0, 0.0, 1.0, 0.0, 1.0, 1.0, 0.0, 1.0, 0.0, 0.0, 1.0, 0.0, 1.0, 1.0, 0.0, 1.0, 0.0, 0.0, 1.0, 0.0, 1.0, 1.0, 0.0, 1.0, 0.0, 0.0, 1.0, 0.0, 1.0, 1.0, 0.0, 0.0, 1.0, 0.0, 1.0, 1.0, 0.0, 1.0, 0.0, 0.0, 1.0, 0.0, 1.0, 1.0, 0.0, 1.0, 0.0, 0.0, 1.0, 0.0, 1.0, 1.0, 0.0, 1.0, 0.0, 0.0, 1.0, 0.0, 1.0, 1.0, 0.0, 1.0, 0.0, 0.0, 1.0, 0.0, 1.0, 1.0, 0.0, 1.0, 0.0, 0.0, 1.0, 0.0, 1.0, 1.0, 0.0, 1.0, 0.0, 0.0, 1.0, 0.0, 1.0, 1.0, 0.0, 1.0, 0.0, 0.0, 1.0, 0.0, 1.0, 1.0, 0.0, 1.0, 0.0, 0.0, 1.0, 0.0, 1.0, 1.0, 0.0, 1.0, 0.0, 0.0, 1.0, 0.0, 1.0, 1.0, 0.0, 1.0, 0.0, 0.0, 1.0, 0.0, 1.0, 1.0, 0.0, 1.0, 0.0, 0.0, 1.0, 0.0, 1.0, 1.0, 0.0, 0.0, 1.0, 0.0, 1.0, 1.0, 0.0, 1.0, 0.0, 0.0, 1.0, 0.0, 1.0, 1.0, 0.0, 1.0, 0.0, 0.0, 1.0, 0.0, 1.0, 1.0, 0.0, 1.0, 0.0, 0.0, 1.0, 0.0, 1.0, 1.0, 0.0, 0.0, 1.0, 0.0, 1.0, 1.0, 0.0, 1.0, 0.0, 0.0, 1.0, 0.0, 1.0, 1.0, 0.0, 1.0, 0.0, 0.0, 1.0, 0.0, 1.0, 1.0, 0.0, 1.0, 0.0, 0.0, 1.0, 0.0, 1.0, 1.0, 0.0, 1.0, 0.0, 0.0, 1.0, 0.0, 1.0, 1.0, 0.0, 1.0, 0.0, 0.0, 1.0, 0.0, 1.0, 1.0, 0.0, 1.0, 0.0, 0.0, 1.0, 0.0, 1.0, 1.0, 0.0, 1.0, 0.0, 0.0, 1.0, 0.0, 1.0, 1.0, 0.0, 1.0, 0.0, 0.0, 1.0, 0.0, 1.0, 1.0, 0.0, 1.0, 0.0, 0.0, 1.0, 0.0, 1.0, 1.0, 0.0, 1.0, 0.0, 0.0, 1.0, 0.0, 1.0, 1.0, 0.0, 0.0, 1.0, 0.0, 1.0, 1.0, 0.0, 1.0, 0.0, 0.0, 1.0, 0.0, 1.0, 1.0, 0.0, 1.0, 0.0, 0.0, 1.0, 0.0, 1.0, 1.0, 0.0, 1.0, 0.0, 0.0, 1.0, 0.0, 1.0, 1.0, 0.0, 1.0, 0.0, 0.0, 1.0, 0.0, 1.0, 1.0, 0.0, 1.0, 0.0, 0.0, 1.0, 0.0, 1.0, 1.0, 0.0, 1.0, 0.0, 0.0, 1.0, 0.0, 1.0, 1.0, 0.0, 1.0, 0.0, 0.0, 1.0, 0.0, 1.0, 1.0, 0.0, 1.0, 0.0, 0.0, 1.0, 0.0, 1.0, 1.0, 0.0, 1.0, 0.0, 0.0, 1.0, 0.0, 1.0, 1.0, 0.0, 1.0, 0.0, 0.0, 1.0, 0.0, 1.0, 1.0, 0.0, 0.0, 1.0, 0.0, 1.0, 1.0, 0.0, 1.0, 0.0, 0.0, 1.0, 0.0, 1.0, 1.0, 0.0, 1.0, 0.0, 0.0, 1.0, 0.0, 1.0, 1.0, 0.0, 1.0, 0.0, 0.0, 1.0, 0.0, 1.0, 1.0, 0.0, 0.0, 1.0, 0.0, 1.0, 1.0, 0.0, 1.0, 0.0, 0.0, 1.0, 0.0, 1.0, 1.0, 0.0, 1.0, 0.0, 0.0, 1.0, 0.0, 1.0, 1.0, 0.0, 1.0, 0.0, 0.0, 1.0, 0.0, 1.0, 1.0, 0.0, 1.0, 0.0, 0.0, 1.0, 0.0, 1.0, 1.0, 0.0, 1.0, 0.0, 0.0, 1.0, 0.0, 1.0, 1.0, 0.0, 1.0, 0.0, 0.0, 1.0, 0.0, 1.0, 1.0, 0.0, 1.0, 0.0, 0.0, 1.0, 0.0, 1.0, 1.0, 0.0, 1.0, 0.0, 0.0, 1.0, 0.0, 1.0, 1.0, 0.0, 1.0, 0.0, 0.0, 1.0, 0.0, 1.0, 1.0, 0.0, 1.0, 0.0, 0.0, 1.0, 0.0, 1.0, 1.0, 0.0, 1.0, 0.0, 0.0, 1.0, 0.0, 1.0, 1.0, 0.0, 0.0, 1.0, 0.0, 1.0, 1.0, 0.0, 1.0, 0.0, 0.0, 1.0, 0.0, 1.0, 1.0, 0.0, 1.0, 0.0, 0.0, 1.0, 0.0, 1.0, 1.0, 0.0, 1.0, 0.0, 0.0, 1.0, 0.0, 1.0, 1.0, 0.0, 0.0, 1.0, 0.0, 1.0, 1.0, 0.0, 1.0, 0.0, 0.0, 1.0, 0.0, 1.0, 1.0, 0.0, 1.0, 0.0, 0.0, 1.0, 0.0, 1.0, 1.0, 0.0, 1.0, 0.0, 0.0, 1.0, 0.0, 1.0, 1.0, 0.0, 1.0, 0.0, 0.0, 1.0, 0.0, 1.0, 1.0, 0.0, 1.0, 0.0, 0.0, 1.0, 0.0, 1.0, 1.0, 0.0, 1.0, 0.0, 0.0, 1.0, 0.0, 1.0, 1.0, 0.0, 1.0, 0.0, 0.0, 1.0, 0.0, 1.0, 1.0, 0.0, 1.0, 0.0, 0.0, 1.0, 0.0, 1.0, 1.0, 0.0, 1.0, 0.0, 0.0, 1.0, 0.0, 1.0, 1.0, 0.0, 1.0, 0.0, 0.0, 1.0, 0.0, 1.0, 1.0, 0.0, 0.0, 1.0, 0.0, 1.0, 1.0, 0.0, 1.0, 0.0, 0.0, 1.0, 0.0, 1.0, 1.0, 0.0, 1.0, 0.0, 0.0, 1.0, 0.0, 1.0, 1.0, 0.0, 1.0, 0.0, 0.0, 1.0, 0.0, 1.0, 1.0, 0.0, 0.0, 1.0, 0.0, 1.0, 1.0, 0.0, 1.0, 0.0, 0.0, 1.0, 0.0, 1.0, 1.0, 0.0, 1.0, 0.0, 0.0, 1.0, 0.0, 1.0, 1.0, 0.0, 1.0, 0.0, 0.0, 1.0, 0.0, 1.0, 1.0, 0.0, 1.0, 0.0, 0.0, 1.0, 0.0, 1.0, 1.0, 0.0, 1.0, 0.0, 0.0, 1.0, 0.0, 1.0, 1.0, 0.0, 1.0, 0.0, 0.0, 1.0, 0.0, 1.0, 1.0, 0.0, 1.0, 0.0, 0.0, 1.0, 0.0, 1.0, 1.0, 0.0, 1.0, 0.0, 0.0, 1.0, 0.0, 1.0, 1.0, 0.0, 1.0, 0.0, 0.0, 1.0, 0.0, 1.0, 1.0, 0.0, 1.0, 0.0, 0.0, 1.0, 0.0, 1.0, 1.0, 0.0, 1.0, 0.0, 0.0, 1.0, 0.0, 1.0, 1.0, 0.0, 0.0, 1.0, 0.0, 1.0, 1.0, 0.0, 1.0, 0.0, 0.0, 1.0, 0.0, 1.0, 1.0, 0.0, 1.0, 0.0, 0.0, 1.0, 0.0, 1.0, 1.0, 0.0, 1.0, 0.0, 0.0, 1.0, 0.0, 1.0, 1.0, 0.0, 0.0, 1.0, 0.0, 1.0, 1.0, 0.0, 1.0, 0.0, 0.0, 1.0, 0.0, 1.0, 1.0, 0.0, 1.0, 0.0, 0.0, 1.0, 0.0, 1.0, 1.0, 0.0, 1.0, 0.0, 0.0, 1.0, 0.0, 1.0, 1.0, 0.0, 1.0, 0.0, 0.0, 1.0, 0.0, 1.0, 1.0, 0.0, 1.0, 0.0, 0.0, 1.0, 0.0, 1.0, 1.0, 0.0, 1.0, 0.0, 0.0, 1.0, 0.0, 1.0, 1.0, 0.0, 1.0, 0.0, 0.0, 1.0, 0.0, 1.0, 1.0, 0.0, 1.0, 0.0, 0.0, 1.0, 0.0, 1.0, 1.0, 0.0, 1.0, 0.0, 0.0, 1.0, 0.0, 1.0, 1.0, 0.0, 1.0, 0.0, 0.0, 1.0, 0.0, 1.0, 1.0, 0.0, 0.0, 1.0, 0.0, 1.0, 1.0, 0.0, 1.0, 0.0, 0.0, 1.0, 0.0, 1.0, 1.0, 0.0, 1.0, 0.0, 0.0, 1.0, 0.0, 1.0, 1.0, 0.0, 1.0, 0.0, 0.0, 1.0, 0.0, 1.0, 1.0, 0.0, 0.0, 1.0, 0.0, 1.0, 1.0, 0.0, 1.0, 0.0, 0.0, 1.0, 0.0, 1.0, 1.0, 0.0, 1.0, 0.0, 0.0, 1.0, 0.0, 1.0, 1.0, 0.0, 1.0, 0.0, 0.0, 1.0, 0.0, 1.0, 1.0, 0.0, 1.0, 0.0, 0.0, 1.0, 0.0, 1.0, 1.0, 0.0, 1.0, 0.0, 0.0, 1.0, 0.0, 1.0, 1.0, 0.0, 1.0, 0.0, 0.0, 1.0, 0.0, 1.0, 1.0, 0.0, 1.0, 0.0, 0.0, 1.0, 0.0, 1.0, 1.0, 0.0, 1.0, 0.0, 0.0, 1.0, 0.0, 1.0, 1.0, 0.0, 1.0, 0.0, 0.0, 1.0, 0.0, 1.0, 1.0, 0.0, 1.0, 0.0, 0.0, 1.0, 0.0, 1.0, 1.0, 0.0, 0.0, 1.0, 0.0, 1.0, 1.0, 0.0, 1.0, 0.0, 0.0, 1.0, 0.0, 1.0, 1.0, 0.0, 1.0, 0.0, 0.0, 1.0, 0.0, 1.0, 1.0, 0.0, 1.0, 0.0, 0.0, 1.0, 0.0, 1.0, 1.0, 0.0, 1.0, 0.0, 0.0, 1.0, 0.0, 1.0, 1.0, 0.0, 1.0, 0.0, 0.0, 1.0, 0.0, 1.0, 1.0, 0.0, 1.0, 0.0, 0.0, 1.0, 0.0, 1.0, 1.0, 0.0, 1.0, 0.0, 0.0, 1.0, 0.0, 1.0, 1.0, 0.0, 1.0, 0.0, 0.0, 1.0, 0.0, 1.0, 1.0, 0.0, 1.0, 0.0, 0.0, 1.0, 0.0, 1.0, 1.0, 0.0, 1.0, 0.0, 0.0, 1.0, 0.0, 1.0, 1.0, 0.0, 1.0, 0.0, 0.0, 1.0, 0.0, 1.0, 1.0, 0.0, 0.0, 1.0, 0.0, 1.0, 1.0, 0.0, 1.0, 0.0, 0.0, 1.0, 0.0, 1.0, 1.0, 0.0, 1.0, 0.0, 0.0, 1.0, 0.0, 1.0, 1.0, 0.0, 1.0, 0.0, 0.0, 1.0, 0.0, 1.0, 1.0, 0.0, 0.0, 1.0, 0.0, 1.0, 1.0, 0.0, 1.0, 0.0, 0.0, 1.0, 0.0, 1.0, 1.0, 0.0, 1.0, 0.0, 0.0, 1.0, 0.0, 1.0, 1.0, 0.0, 1.0, 0.0, 0.0, 1.0, 0.0, 1.0, 1.0, 0.0, 1.0, 0.0, 0.0, 1.0, 0.0, 1.0, 1.0, 0.0, 1.0, 0.0, 0.0, 1.0, 0.0, 1.0, 1.0, 0.0, 1.0, 0.0, 0.0, 1.0, 0.0, 1.0, 1.0, 0.0, 1.0, 0.0, 0.0, 1.0, 0.0, 1.0, 1.0, 0.0, 1.0, 0.0, 0.0, 1.0, 0.0, 1.0, 1.0, 0.0, 1.0, 0.0, 0.0, 1.0, 0.0, 1.0, 1.0, 0.0, 1.0, 0.0, 0.0, 1.0, 0.0, 1.0, 1.0, 0.0, 0.0, 1.0, 0.0, 1.0, 1.0, 0.0, 1.0, 0.0, 0.0, 1.0, 0.0, 1.0, 1.0, 0.0, 1.0, 0.0, 0.0, 1.0, 0.0, 1.0, 1.0, 0.0, 1.0, 0.0, 0.0, 1.0, 0.0, 1.0, 1.0, 0.0, 0.0, 1.0, 0.0, 1.0, 1.0, 0.0, 1.0, 0.0, 0.0, 1.0, 0.0, 1.0, 1.0, 0.0, 1.0, 0.0, 0.0, 1.0, 0.0, 1.0, 1.0, 0.0, 1.0, 0.0, 0.0, 1.0, 0.0, 1.0, 1.0, 0.0, 1.0, 0.0, 0.0, 1.0, 0.0, 1.0, 1.0, 0.0, 1.0, 0.0, 0.0, 1.0, 0.0, 1.0, 1.0, 0.0, 1.0, 0.0, 0.0, 1.0, 0.0, 1.0, 1.0, 0.0, 1.0, 0.0, 0.0, 1.0, 0.0, 1.0, 1.0, 0.0, 1.0, 0.0, 0.0, 1.0, 0.0, 1.0, 1.0, 0.0, 1.0, 0.0, 0.0, 1.0, 0.0, 1.0, 1.0, 0.0, 1.0, 0.0, 0.0, 1.0, 0.0, 1.0, 1.0, 0.0, 1.0, 0.0, 0.0, 1.0, 0.0, 1.0, 1.0, 0.0, 0.0, 1.0, 0.0, 1.0, 1.0, 0.0, 1.0, 0.0, 0.0, 1.0, 0.0, 1.0, 1.0, 0.0, 1.0, 0.0, 0.0, 1.0, 0.0, 1.0, 1.0, 0.0, 1.0, 0.0, 0.0, 1.0, 0.0, 1.0, 1.0, 0.0, 0.0, 1.0, 0.0, 1.0, 1.0, 0.0, 1.0, 0.0, 0.0, 1.0, 0.0, 1.0, 1.0, 0.0, 1.0, 0.0, 0.0, 1.0, 0.0, 1.0, 1.0, 0.0, 1.0, 0.0, 0.0, 1.0, 0.0, 1.0, 1.0, 0.0, 1.0, 0.0, 0.0, 1.0, 0.0, 1.0, 1.0, 0.0, 1.0, 0.0, 0.0, 1.0, 0.0, 1.0, 1.0, 0.0, 1.0, 0.0, 0.0, 1.0, 0.0, 1.0, 1.0, 0.0, 1.0, 0.0, 0.0, 1.0, 0.0, 1.0, 1.0, 0.0, 1.0, 0.0, 0.0, 1.0, 0.0, 1.0, 1.0, 0.0, 1.0, 0.0, 0.0, 1.0, 0.0, 1.0, 1.0, 0.0, 1.0, 0.0, 0.0, 1.0, 0.0, 1.0, 1.0, 0.0, 0.0, 1.0, 0.0, 1.0, 1.0, 0.0, 1.0, 0.0, 0.0, 1.0, 0.0, 1.0, 1.0, 0.0, 1.0, 0.0, 0.0, 1.0, 0.0, 1.0, 1.0, 0.0, 1.0, 0.0, 0.0, 1.0, 0.0, 1.0, 1.0, 0.0, 0.0, 1.0, 0.0, 1.0, 1.0, 0.0, 1.0, 0.0, 0.0, 1.0, 0.0, 1.0, 1.0, 0.0, 1.0, 0.0, 0.0, 1.0, 0.0, 1.0, 1.0, 0.0, 1.0, 0.0, 0.0, 1.0, 0.0, 1.0, 1.0, 0.0, 1.0, 0.0, 0.0, 1.0, 0.0, 1.0, 1.0, 0.0, 1.0, 0.0, 0.0, 1.0, 0.0, 1.0, 1.0, 0.0, 1.0, 0.0, 0.0, 1.0, 0.0, 1.0, 1.0, 0.0, 1.0, 0.0, 0.0, 1.0, 0.0, 1.0, 1.0, 0.0, 1.0, 0.0, 0.0, 1.0, 0.0, 1.0, 1.0, 0.0, 1.0, 0.0, 0.0, 1.0, 0.0, 1.0, 1.0, 0.0, 1.0, 0.0, 0.0, 1.0, 0.0, 1.0, 1.0, 0.0, 0.0, 1.0, 0.0, 1.0, 1.0, 0.0, 1.0, 0.0, 0.0, 1.0, 0.0, 1.0, 1.0, 0.0, 1.0, 0.0, 0.0, 1.0, 0.0, 1.0, 1.0, 0.0, 1.0, 0.0, 0.0, 1.0, 0.0, 1.0, 1.0, 0.0, 0.0, 1.0, 0.0, 1.0, 1.0, 0.0, 1.0, 0.0, 0.0, 1.0, 0.0, 1.0, 1.0, 0.0, 1.0, 0.0, 0.0, 1.0, 0.0, 1.0, 1.0, 0.0, 1.0, 0.0, 0.0, 1.0, 0.0, 1.0, 1.0, 0.0, 1.0, 0.0, 0.0, 1.0, 0.0, 1.0, 1.0, 0.0, 1.0, 0.0, 0.0, 1.0, 0.0, 1.0, 1.0, 0.0, 1.0, 0.0, 0.0, 1.0, 0.0, 1.0, 1.0, 0.0, 1.0, 0.0, 0.0, 1.0, 0.0, 1.0, 1.0, 0.0, 1.0, 0.0, 0.0, 1.0, 0.0, 1.0, 1.0, 0.0, 1.0, 0.0, 0.0, 1.0, 0.0, 1.0, 1.0, 0.0, 1.0, 0.0, 0.0, 1.0, 0.0, 1.0, 1.0, 0.0, 0.0, 1.0, 0.0, 1.0, 1.0, 0.0, 1.0, 0.0, 0.0, 1.0, 0.0, 1.0, 1.0, 0.0, 1.0, 0.0, 0.0, 1.0, 0.0, 1.0, 1.0, 0.0, 1.0, 0.0, 0.0, 1.0, 0.0, 1.0, 1.0, 0.0, 1.0, 0.0, 0.0, 1.0, 0.0, 1.0, 1.0, 0.0, 1.0, 0.0, 0.0, 1.0, 0.0, 1.0, 1.0, 0.0, 1.0, 0.0, 0.0, 1.0, 0.0, 1.0, 1.0, 0.0, 1.0, 0.0, 0.0, 1.0, 0.0, 1.0, 1.0, 0.0, 1.0, 0.0, 0.0, 1.0, 0.0, 1.0, 1.0, 0.0, 1.0, 0.0, 0.0, 1.0, 0.0, 1.0, 1.0, 0.0, 1.0, 0.0, 0.0, 1.0, 0.0, 1.0, 1.0, 0.0, 1.0, 0.0, 0.0, 1.0, 0.0, 1.0, 1.0, 0.0, 1.0, 0.0, 0.0, 1.0, 0.0, 1.0, 1.0, 0.0, 1.0, 0.0, 0.0, 1.0, 0.0, 1.0, 1.0, 0.0, 1.0, 0.0, 0.0, 1.0, 0.0, 1.0, 1.0, 0.0, 1.0, 0.0, 0.0, 1.0, 0.0, 1.0, 1.0, 0.0, 1.0, 0.0, 0.0, 1.0, 0.0, 1.0, 1.0, 0.0, 1.0, 0.0, 0.0, 1.0, 0.0, 1.0, 1.0, 0.0, 1.0, 0.0, 0.0, 1.0, 0.0, 1.0, 1.0, 0.0, 1.0, 0.0, 0.0, 1.0, 0.0, 1.0, 1.0, 0.0, 1.0, 0.0, 0.0, 1.0, 0.0, 1.0, 1.0, 0.0, 1.0, 0.0, 0.0, 1.0, 0.0, 1.0, 1.0, 0.0, 1.0, 0.0, 0.0, 1.0, 0.0, 1.0, 1.0, 0.0, 1.0, 0.0, 0.0, 1.0, 0.0, 1.0, 1.0, 0.0, 1.0, 0.0, 0.0, 1.0, 0.0, 1.0, 1.0, 0.0, 1.0, 0.0, 0.0, 1.0, 0.0, 1.0, 1.0, 0.0, 1.0, 0.0, 0.0, 1.0, 0.0, 1.0, 1.0, 0.0, 1.0, 0.0, 0.0, 1.0, 0.0, 1.0, 1.0, 0.0, 1.0, 0.0, 0.0, 1.0, 0.0, 1.0, 1.0, 0.0, 1.0, 0.0, 0.0, 1.0, 0.0, 1.0, 1.0, 0.0, 1.0, 0.0, 0.0, 1.0, 0.0, 1.0, 1.0, 0.0, 1.0, 0.0, 0.0, 1.0, 0.0, 1.0, 1.0, 0.0, 1.0, 0.0, 0.0, 1.0, 0.0, 1.0, 1.0, 0.0, 1.0, 0.0, 0.0, 1.0, 0.0, 1.0, 1.0, 0.0, 1.0, 0.0, 0.0, 1.0, 0.0, 1.0, 1.0, 0.0, 1.0, 0.0, 0.0, 1.0, 0.0, 1.0, 1.0, 0.0, 1.0, 0.0, 0.0, 1.0, 0.0, 1.0, 1.0, 0.0, 1.0, 0.0, 0.0, 1.0, 0.0, 1.0, 1.0, 0.0, 1.0, 0.0, 0.0, 1.0, 0.0, 1.0, 1.0, 0.0, 1.0, 0.0, 0.0, 1.0, 0.0, 1.0, 1.0, 0.0, 1.0, 0.0, 0.0, 1.0, 0.0, 1.0, 1.0, 0.0, 1.0, 0.0, 0.0, 1.0, 0.0, 1.0, 1.0, 0.0, 1.0, 0.0, 0.0, 1.0, 0.0, 1.0, 1.0, 0.0, 1.0, 0.0, 0.0, 1.0, 0.0, 1.0, 1.0, 0.0, 1.0, 0.0, 0.0, 1.0, 0.0, 1.0, 1.0, 0.0, 1.0, 0.0, 0.0, 1.0, 0.0, 1.0, 1.0, 0.0, 1.0, 0.0, 0.0, 1.0, 0.0, 1.0, 1.0, 0.0, 1.0, 0.0, 0.0, 1.0, 0.0, 1.0, 1.0, 0.0, 1.0, 0.0, 0.0, 1.0, 0.0, 1.0, 1.0, 0.0, 1.0, 0.0, 0.0, 1.0, 0.0, 1.0, 1.0, 0.0, 1.0, 0.0, 0.0, 1.0, 0.0, 1.0, 1.0, 0.0, 1.0, 0.0, 0.0, 1.0, 0.0, 1.0, 1.0, 0.0, 1.0, 0.0, 0.0, 1.0, 0.0, 1.0, 1.0, 0.0, 1.0, 0.0, 0.0, 1.0, 0.0, 1.0, 1.0, 0.0, 1.0, 0.0, 0.0, 1.0, 0.0, 1.0, 1.0, 0.0, 1.0, 0.0, 0.0, 1.0, 0.0, 1.0, 1.0, 0.0, 1.0, 0.0, 0.0, 1.0, 0.0, 1.0, 1.0, 0.0, 1.0, 0.0, 0.0, 1.0, 0.0, 1.0, 1.0, 0.0, 1.0, 0.0, 0.0, 1.0, 0.0, 1.0, 1.0, 0.0, 1.0, 0.0, 0.0, 1.0, 0.0, 1.0, 1.0, 0.0, 1.0, 0.0, 0.0, 1.0, 0.0, 1.0, 1.0, 0.0, 1.0, 0.0, 0.0, 1.0, 0.0, 1.0, 1.0, 0.0, 1.0, 0.0, 0.0, 1.0, 0.0, 1.0, 1.0, 0.0, 1.0, 0.0, 0.0, 1.0, 0.0, 1.0, 1.0, 0.0, 1.0, 0.0, 0.0, 1.0, 0.0, 1.0, 1.0, 0.0, 1.0, 0.0, 0.0, 1.0, 0.0, 1.0, 1.0, 0.0, 1.0, 0.0, 0.0, 1.0, 0.0, 1.0, 1.0, 0.0, 1.0, 0.0, 0.0, 1.0, 0.0, 1.0, 1.0, 0.0, 1.0, 0.0, 0.0, 1.0, 0.0, 1.0, 1.0, 0.0, 1.0])
me_sphere.materials.append(mat_room_ceilingfanlight)
me_sphere.materials.append(mat_room_ceilingfanhull)
me_sphere.use_remesh_preserve_volume = False
me_sphere.use_remesh_preserve_attributes = False
me_sphere.use_mirror_vertex_groups = False
me_sphere.update()

# ---- objects
ob_ceilingfan_handler = bpy.data.objects.new('CeilingFan_Handler', me_cylinder_001)
ob_ceilingfan_blade = bpy.data.objects.new('CeilingFan_Blade', me_cusurfpatch)
ob_ceilingfan_dome = bpy.data.objects.new('CeilingFan_Dome', me_sphere)

# ---- transforms, parenting, visibility, modifiers, constraints
ob_ceilingfan_handler.location = (0.0, 0.0, 0.0)
ob_ceilingfan_handler.lineart.crease_threshold = 0.0
ob_ceilingfan_blade.location = (0.0, 0.0, 0.0)
ob_ceilingfan_blade.lineart.crease_threshold = 0.0
_m = ob_ceilingfan_blade.modifiers.new('Solidify', 'SOLIDIFY')
_m.thickness = 0.003
_m.nonmanifold_thickness_mode = 'FIXED'
_m.nonmanifold_merge_threshold = 0.0003
ob_ceilingfan_dome.location = (0.0, 0.0, 0.0)
ob_ceilingfan_dome.lineart.crease_threshold = 0.0

# ---- collection membership
col_collection_1.objects.link(ob_ceilingfan_handler)
col_collection_1.objects.link(ob_ceilingfan_blade)
col_collection_1.objects.link(ob_ceilingfan_dome)

# ---- scene / render settings (as saved in the file)
scene.frame_start = 1; scene.frame_end = 250; scene.frame_set(3)
scene.render.engine = 'BLENDER_EEVEE_NEXT'
scene.render.resolution_percentage = 50
scene.render.dither_intensity = 0.0
scene.cycles.use_denoising = False
scene.cycles.samples = 128
scene.cycles.sampling_pattern = 'TABULATED_SOBOL'
scene.cycles.use_adaptive_sampling = False
scene.cycles.use_light_tree = False
scene.cycles.blur_glossy = 0.0
scene.cycles.sample_clamp_indirect = 0.0
scene.view_settings.view_transform = 'Standard'
bpy.context.view_layer.update()

# ---- added for rendering (the .blend has no active camera and no usable light): camera, sun
cam_auto = bpy.data.cameras.new('AutoCamera')
cam_auto.lens = 50.0
cam_auto.sensor_width = 36.0
cam_auto.clip_end = 1000.0
ob_auto_camera = bpy.data.objects.new('AutoCamera', cam_auto)
scene.collection.objects.link(ob_auto_camera)
ob_auto_camera.location = (1.57126, -1.83673, 1.46952)
ob_auto_camera.rotation_euler = (1.09748, -7.21219e-08, 0.694738)
scene.camera = ob_auto_camera
light_auto_sun = bpy.data.lights.new('AutoSun', 'SUN')
light_auto_sun.energy = 3.0
light_auto_sun.angle = 0.0523599
ob_auto_sun = bpy.data.objects.new('AutoSun', light_auto_sun)
scene.collection.objects.link(ob_auto_sun)
ob_auto_sun.rotation_euler = (0.872665, 0.174533, 0.523599)
bpy.context.view_layer.update()
